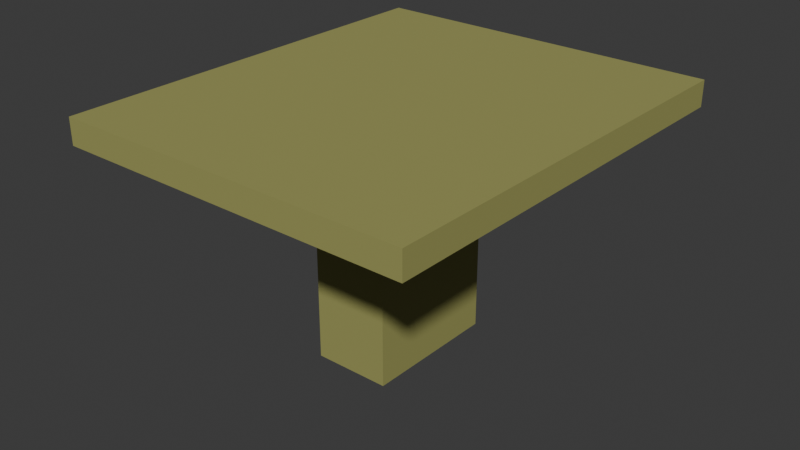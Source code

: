 # Source: table.blend  (saved by Blender 5.0.118; exported with 4.5.12 LTS)
import bpy
from mathutils import Matrix  # noqa: F401  (used for matrix-valued properties, if any)

bpy.ops.wm.read_factory_settings(use_empty=True)
scene = bpy.context.scene
scene.name = 'Scene'

# ---- materials (node trees are filled in below, after node groups)
mat_table = bpy.data.materials.new('Table')
mat_table.use_backface_culling_lightprobe_volume = False

# ---- material node trees
mat_table.use_nodes = True; mat_table.node_tree.nodes.clear()
_N = mat_table.node_tree.nodes; _L = mat_table.node_tree.links
n0 = _N.new('ShaderNodeBsdfPrincipled'); n0.name = 'Principled BSDF'; n0.location = (10, 300)
n0.inputs[0].default_value = (0.3291, 0.3271, 0.1004, 1.0)
n0.inputs[2].default_value = 0.8
n1 = _N.new('ShaderNodeOutputMaterial'); n1.name = 'Material Output'; n1.location = (300, 300)
_L.new(n0.outputs[0], n1.inputs[0])
n1.is_active_output = True

# ---- world
world_world = bpy.data.worlds.new('World'); scene.world = world_world
world_world.use_nodes = True; world_world.node_tree.nodes.clear()
_N = world_world.node_tree.nodes; _L = world_world.node_tree.links
n0 = _N.new('ShaderNodeOutputWorld'); n0.name = 'World Output'; n0.location = (200, 100)
n1 = _N.new('ShaderNodeBackground'); n1.name = 'Background'; n1.location = (-200, 100)
n1.inputs[0].default_value = (0.05088, 0.05088, 0.05088, 1.0)
_L.new(n1.outputs[0], n0.inputs[0])
n0.is_active_output = True
world_world.color = (0.05088, 0.05088, 0.05088)
world_world.sun_shadow_jitter_overblur = 0.0

# ---- meshes
me_plane_001 = bpy.data.meshes.new('Plane.001')
me_plane_001.from_pydata([(-1.308, -1.46, 0.1231), (1.224, -1.505, 0.1231), (-1.224, 1.505, 0.1231), (1.308, 1.46, 0.1231), (-1.224, 1.505, -0.06154), (-1.308, -1.46, -0.06154), (1.224, -1.505, -0.06154), (1.308, 1.46, -0.06154)], [], [(0, 2, 3, 1), (3, 2, 4, 7), (0, 1, 6, 5), (1, 3, 7, 6), (2, 0, 5, 4), (4, 5, 6, 7)])
_uv = me_plane_001.uv_layers.new(name='UVMap')
_uv.uv.foreach_set('vector', [0.0, 0.0, 0.0, 1.0, 1.0, 1.0, 1.0, 0.0, 1.0, 1.0, 0.0, 1.0, 0.0, 1.0, 1.0, 1.0, 0.0, 0.0, 1.0, 0.0, 1.0, 0.0, 0.0, 0.0, 1.0, 0.0, 1.0, 1.0, 1.0, 1.0, 1.0, 0.0, 0.0, 1.0, 0.0, 0.0, 0.0, 0.0, 0.0, 1.0, 0.0, 1.0, 0.0, 0.0, 1.0, 0.0, 1.0, 1.0])
me_plane_001.materials.append(mat_table)
me_plane_001.update()
me_plane_003 = bpy.data.meshes.new('Plane.003')
me_plane_003.from_pydata([(-0.2855, -0.4836, 0.7807), (0.2581, -0.4932, 0.7807), (-0.2581, 0.4932, 0.7807), (0.2855, 0.4836, 0.7807), (-0.2855, -0.4836, -0.7807), (0.2581, -0.4932, -0.7807), (-0.2581, 0.4932, -0.7807), (0.2855, 0.4836, -0.7807)], [], [(1, 3, 7, 5), (2, 0, 4, 6), (3, 2, 6, 7), (0, 1, 5, 4), (2, 3, 1, 0), (6, 4, 5, 7)])
_uv = me_plane_003.uv_layers.new(name='UVMap')
_uv.uv.foreach_set('vector', [0.6073, 0.3353, 0.6073, 0.6647, 0.6073, 0.6647, 0.6073, 0.3353, 0.3927, 0.6647, 0.3927, 0.3353, 0.3927, 0.3353, 0.3927, 0.6647, 0.6073, 0.6647, 0.3927, 0.6647, 0.3927, 0.6647, 0.6073, 0.6647, 0.3927, 0.3353, 0.6073, 0.3353, 0.6073, 0.3353, 0.3927, 0.3353, 0.3927, 0.6647, 0.6073, 0.6647, 0.6073, 0.3353, 0.3927, 0.3353, 0.3927, 0.6647, 0.3927, 0.3353, 0.6073, 0.3353, 0.6073, 0.6647])
me_plane_003.materials.append(mat_table)
me_plane_003.update()

# ---- objects
ob_tablesmall_007 = bpy.data.objects.new('TableSmall.007', me_plane_001)
ob_tablesmall_008 = bpy.data.objects.new('TableSmall.008', me_plane_003)

# ---- transforms, parenting, visibility, modifiers, constraints
ob_tablesmall_007.location = (0.0, 0.0, 0.9302)
ob_tablesmall_007.rotation_euler = (0.0, -0.0, 3.159)
ob_tablesmall_008.location = (0.0, 0.0, 0.08554)
ob_tablesmall_008.rotation_euler = (0.0, -0.0, 3.159)

# ---- collection membership
scene.collection.objects.link(ob_tablesmall_007)
scene.collection.objects.link(ob_tablesmall_008)

# ---- scene / render settings (as saved in the file)
scene.frame_start = 1; scene.frame_end = 250; scene.frame_set(1)
scene.render.engine = 'BLENDER_EEVEE_NEXT'
scene.render.bake_bias = 0.0
scene.render.bake_samples = 0
scene.cycles.sampling_pattern = 'TABULATED_SOBOL'
scene.eevee.use_volume_custom_range = False
bpy.context.view_layer.update()

# ---- added for rendering (the .blend has no active camera and no usable light): camera, sun
cam_auto = bpy.data.cameras.new('AutoCamera')
cam_auto.lens = 50.0
cam_auto.sensor_width = 36.0
cam_auto.clip_end = 1000.0
ob_auto_camera = bpy.data.objects.new('AutoCamera', cam_auto)
scene.collection.objects.link(ob_auto_camera)
ob_auto_camera.location = (4.08666, -4.90399, 3.44839)
ob_auto_camera.rotation_euler = (1.09748, -7.21219e-08, 0.694738)
scene.camera = ob_auto_camera
light_auto_sun = bpy.data.lights.new('AutoSun', 'SUN')
light_auto_sun.energy = 3.0
light_auto_sun.angle = 0.0523599
ob_auto_sun = bpy.data.objects.new('AutoSun', light_auto_sun)
scene.collection.objects.link(ob_auto_sun)
ob_auto_sun.rotation_euler = (0.872665, 0.174533, 0.523599)
bpy.context.view_layer.update()
